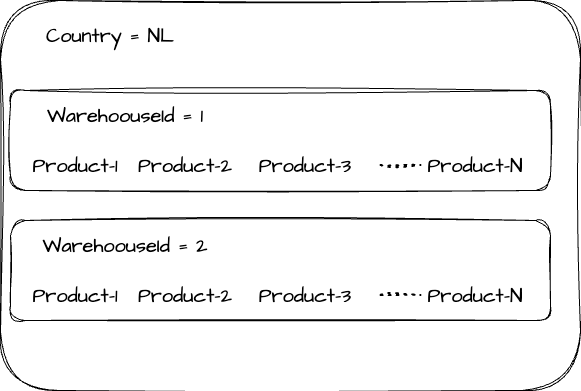

The diagram above was exported from draw.io. Its source (the exported page's mxGraphModel, read from the mxfile embedded in the PNG):
<mxGraphModel dx="725" dy="990" grid="1" gridSize="10" guides="1" tooltips="1" connect="1" arrows="1" fold="1" page="1" pageScale="1" pageWidth="827" pageHeight="1169" math="0" shadow="0">
  <root>
    <mxCell id="0" />
    <mxCell id="1" parent="0" />
    <mxCell id="2" value="" style="rounded=1;whiteSpace=wrap;html=1;sketch=1;hachureGap=4;jiggle=2;curveFitting=1;fontFamily=Architects Daughter;fontSource=https%3A%2F%2Ffonts.googleapis.com%2Fcss%3Ffamily%3DArchitects%2BDaughter;fontSize=20;" vertex="1" parent="1">
      <mxGeometry x="90" y="240" width="580" height="390" as="geometry" />
    </mxCell>
    <mxCell id="3" value="Country = NL" style="text;html=1;strokeColor=none;fillColor=none;align=center;verticalAlign=middle;whiteSpace=wrap;rounded=0;sketch=1;hachureGap=4;jiggle=2;curveFitting=1;fontFamily=Architects Daughter;fontSource=https%3A%2F%2Ffonts.googleapis.com%2Fcss%3Ffamily%3DArchitects%2BDaughter;fontSize=20;" vertex="1" parent="1">
      <mxGeometry x="120" y="260" width="160" height="30" as="geometry" />
    </mxCell>
    <mxCell id="4" value="" style="rounded=1;whiteSpace=wrap;html=1;sketch=1;hachureGap=4;jiggle=2;curveFitting=1;fontFamily=Architects Daughter;fontSource=https%3A%2F%2Ffonts.googleapis.com%2Fcss%3Ffamily%3DArchitects%2BDaughter;fontSize=20;" vertex="1" parent="1">
      <mxGeometry x="100" y="330" width="540" height="100" as="geometry" />
    </mxCell>
    <mxCell id="5" value="WarehoouseId = 1" style="text;html=1;strokeColor=none;fillColor=none;align=center;verticalAlign=middle;whiteSpace=wrap;rounded=0;sketch=1;hachureGap=4;jiggle=2;curveFitting=1;fontFamily=Architects Daughter;fontSource=https%3A%2F%2Ffonts.googleapis.com%2Fcss%3Ffamily%3DArchitects%2BDaughter;fontSize=20;" vertex="1" parent="1">
      <mxGeometry x="110" y="340" width="210" height="30" as="geometry" />
    </mxCell>
    <mxCell id="7" value="Product-1" style="text;html=1;strokeColor=none;fillColor=none;align=center;verticalAlign=middle;whiteSpace=wrap;rounded=0;sketch=1;hachureGap=4;jiggle=2;curveFitting=1;fontFamily=Architects Daughter;fontSource=https%3A%2F%2Ffonts.googleapis.com%2Fcss%3Ffamily%3DArchitects%2BDaughter;fontSize=20;" vertex="1" parent="1">
      <mxGeometry x="110" y="390" width="110" height="30" as="geometry" />
    </mxCell>
    <mxCell id="8" value="Product-3" style="text;html=1;strokeColor=none;fillColor=none;align=center;verticalAlign=middle;whiteSpace=wrap;rounded=0;sketch=1;hachureGap=4;jiggle=2;curveFitting=1;fontFamily=Architects Daughter;fontSource=https%3A%2F%2Ffonts.googleapis.com%2Fcss%3Ffamily%3DArchitects%2BDaughter;fontSize=20;" vertex="1" parent="1">
      <mxGeometry x="340" y="390" width="110" height="30" as="geometry" />
    </mxCell>
    <mxCell id="9" value="Product-2" style="text;html=1;strokeColor=none;fillColor=none;align=center;verticalAlign=middle;whiteSpace=wrap;rounded=0;sketch=1;hachureGap=4;jiggle=2;curveFitting=1;fontFamily=Architects Daughter;fontSource=https%3A%2F%2Ffonts.googleapis.com%2Fcss%3Ffamily%3DArchitects%2BDaughter;fontSize=20;" vertex="1" parent="1">
      <mxGeometry x="220" y="390" width="110" height="30" as="geometry" />
    </mxCell>
    <mxCell id="11" value="" style="endArrow=none;dashed=1;html=1;dashPattern=1 3;strokeWidth=2;sketch=1;hachureGap=4;jiggle=2;curveFitting=1;fontFamily=Architects Daughter;fontSource=https%3A%2F%2Ffonts.googleapis.com%2Fcss%3Ffamily%3DArchitects%2BDaughter;fontSize=16;" edge="1" parent="1">
      <mxGeometry width="50" height="50" relative="1" as="geometry">
        <mxPoint x="470" y="404.5" as="sourcePoint" />
        <mxPoint x="510" y="404.5" as="targetPoint" />
      </mxGeometry>
    </mxCell>
    <mxCell id="12" value="Product-N" style="text;html=1;strokeColor=none;fillColor=none;align=center;verticalAlign=middle;whiteSpace=wrap;rounded=0;sketch=1;hachureGap=4;jiggle=2;curveFitting=1;fontFamily=Architects Daughter;fontSource=https%3A%2F%2Ffonts.googleapis.com%2Fcss%3Ffamily%3DArchitects%2BDaughter;fontSize=20;" vertex="1" parent="1">
      <mxGeometry x="510" y="390" width="110" height="30" as="geometry" />
    </mxCell>
    <mxCell id="13" value="" style="rounded=1;whiteSpace=wrap;html=1;sketch=1;hachureGap=4;jiggle=2;curveFitting=1;fontFamily=Architects Daughter;fontSource=https%3A%2F%2Ffonts.googleapis.com%2Fcss%3Ffamily%3DArchitects%2BDaughter;fontSize=20;" vertex="1" parent="1">
      <mxGeometry x="100" y="460" width="540" height="100" as="geometry" />
    </mxCell>
    <mxCell id="14" value="WarehoouseId = 2" style="text;html=1;strokeColor=none;fillColor=none;align=center;verticalAlign=middle;whiteSpace=wrap;rounded=0;sketch=1;hachureGap=4;jiggle=2;curveFitting=1;fontFamily=Architects Daughter;fontSource=https%3A%2F%2Ffonts.googleapis.com%2Fcss%3Ffamily%3DArchitects%2BDaughter;fontSize=20;" vertex="1" parent="1">
      <mxGeometry x="110" y="470" width="210" height="30" as="geometry" />
    </mxCell>
    <mxCell id="15" value="Product-1" style="text;html=1;strokeColor=none;fillColor=none;align=center;verticalAlign=middle;whiteSpace=wrap;rounded=0;sketch=1;hachureGap=4;jiggle=2;curveFitting=1;fontFamily=Architects Daughter;fontSource=https%3A%2F%2Ffonts.googleapis.com%2Fcss%3Ffamily%3DArchitects%2BDaughter;fontSize=20;" vertex="1" parent="1">
      <mxGeometry x="110" y="520" width="110" height="30" as="geometry" />
    </mxCell>
    <mxCell id="16" value="Product-3" style="text;html=1;strokeColor=none;fillColor=none;align=center;verticalAlign=middle;whiteSpace=wrap;rounded=0;sketch=1;hachureGap=4;jiggle=2;curveFitting=1;fontFamily=Architects Daughter;fontSource=https%3A%2F%2Ffonts.googleapis.com%2Fcss%3Ffamily%3DArchitects%2BDaughter;fontSize=20;" vertex="1" parent="1">
      <mxGeometry x="340" y="520" width="110" height="30" as="geometry" />
    </mxCell>
    <mxCell id="17" value="Product-2" style="text;html=1;strokeColor=none;fillColor=none;align=center;verticalAlign=middle;whiteSpace=wrap;rounded=0;sketch=1;hachureGap=4;jiggle=2;curveFitting=1;fontFamily=Architects Daughter;fontSource=https%3A%2F%2Ffonts.googleapis.com%2Fcss%3Ffamily%3DArchitects%2BDaughter;fontSize=20;" vertex="1" parent="1">
      <mxGeometry x="220" y="520" width="110" height="30" as="geometry" />
    </mxCell>
    <mxCell id="18" value="" style="endArrow=none;dashed=1;html=1;dashPattern=1 3;strokeWidth=2;sketch=1;hachureGap=4;jiggle=2;curveFitting=1;fontFamily=Architects Daughter;fontSource=https%3A%2F%2Ffonts.googleapis.com%2Fcss%3Ffamily%3DArchitects%2BDaughter;fontSize=16;" edge="1" parent="1">
      <mxGeometry width="50" height="50" relative="1" as="geometry">
        <mxPoint x="470" y="534.5" as="sourcePoint" />
        <mxPoint x="510" y="534.5" as="targetPoint" />
      </mxGeometry>
    </mxCell>
    <mxCell id="19" value="Product-N" style="text;html=1;strokeColor=none;fillColor=none;align=center;verticalAlign=middle;whiteSpace=wrap;rounded=0;sketch=1;hachureGap=4;jiggle=2;curveFitting=1;fontFamily=Architects Daughter;fontSource=https%3A%2F%2Ffonts.googleapis.com%2Fcss%3Ffamily%3DArchitects%2BDaughter;fontSize=20;" vertex="1" parent="1">
      <mxGeometry x="510" y="520" width="110" height="30" as="geometry" />
    </mxCell>
  </root>
</mxGraphModel>